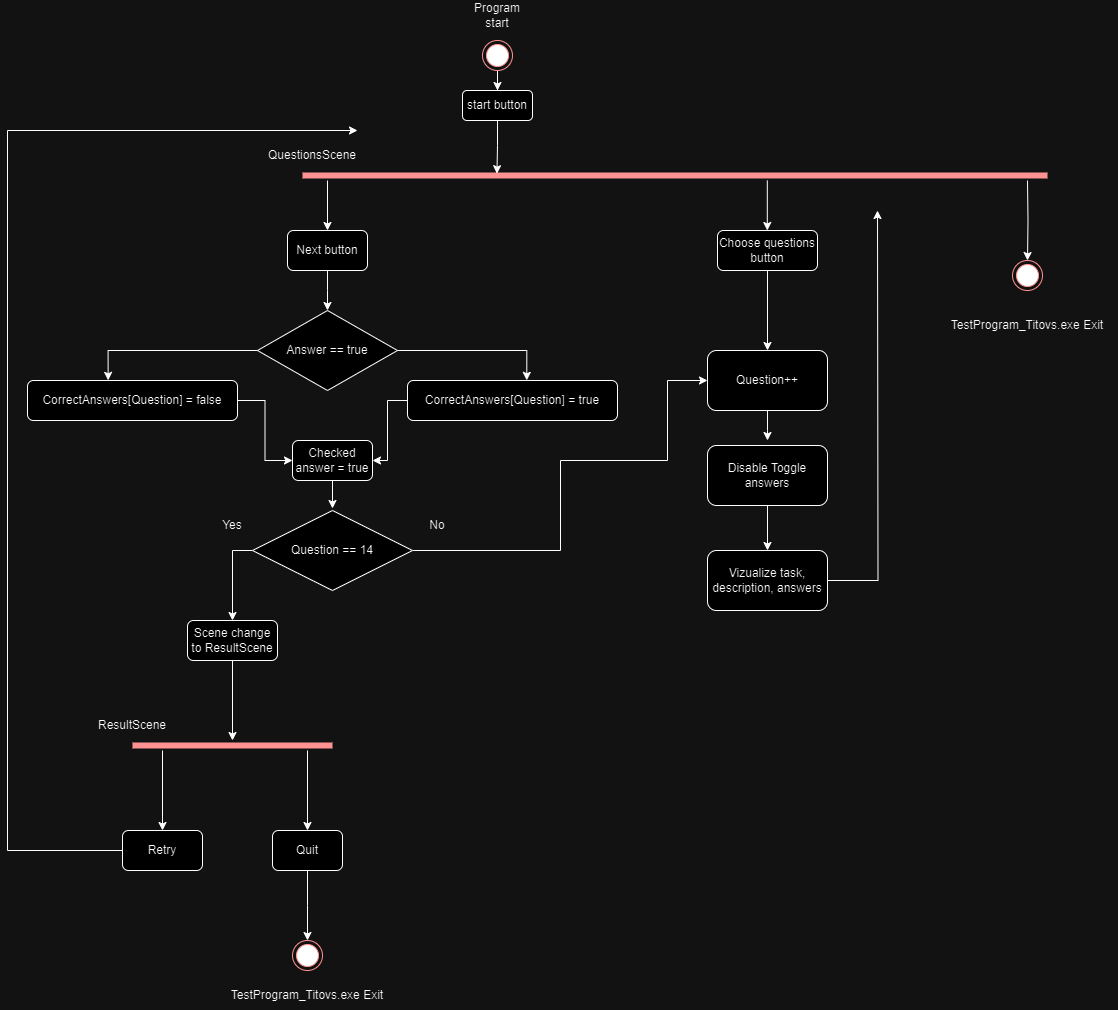

The diagram above was exported from draw.io. Its source (the exported page's mxGraphModel, read from the mxfile embedded in the PNG):
<mxGraphModel dx="1843" dy="916" grid="1" gridSize="10" guides="1" tooltips="1" connect="1" arrows="1" fold="1" page="1" pageScale="1" pageWidth="850" pageHeight="1100" math="0" shadow="0">
  <root>
    <mxCell id="0" />
    <mxCell id="1" parent="0" />
    <mxCell id="_zVrqFiz_bb8IfCAxKK6-1" value="" style="shape=line;html=1;strokeWidth=6;strokeColor=#ff0000;" vertex="1" parent="1">
      <mxGeometry x="215" y="350" width="745" height="10" as="geometry" />
    </mxCell>
    <mxCell id="_zVrqFiz_bb8IfCAxKK6-8" style="edgeStyle=orthogonalEdgeStyle;rounded=0;orthogonalLoop=1;jettySize=auto;html=1;entryX=0.5;entryY=0;entryDx=0;entryDy=0;" edge="1" parent="1" source="_zVrqFiz_bb8IfCAxKK6-3" target="_zVrqFiz_bb8IfCAxKK6-7">
      <mxGeometry relative="1" as="geometry" />
    </mxCell>
    <mxCell id="_zVrqFiz_bb8IfCAxKK6-3" value="" style="ellipse;html=1;shape=endState;fillColor=#000000;strokeColor=#ff0000;" vertex="1" parent="1">
      <mxGeometry x="395" y="220" width="30" height="30" as="geometry" />
    </mxCell>
    <mxCell id="_zVrqFiz_bb8IfCAxKK6-4" value="Program start" style="text;html=1;align=center;verticalAlign=middle;whiteSpace=wrap;rounded=0;" vertex="1" parent="1">
      <mxGeometry x="380" y="180" width="60" height="30" as="geometry" />
    </mxCell>
    <mxCell id="_zVrqFiz_bb8IfCAxKK6-9" style="edgeStyle=orthogonalEdgeStyle;rounded=0;orthogonalLoop=1;jettySize=auto;html=1;entryX=0.261;entryY=0.317;entryDx=0;entryDy=0;entryPerimeter=0;" edge="1" parent="1" source="_zVrqFiz_bb8IfCAxKK6-7" target="_zVrqFiz_bb8IfCAxKK6-1">
      <mxGeometry relative="1" as="geometry" />
    </mxCell>
    <mxCell id="_zVrqFiz_bb8IfCAxKK6-7" value="start button" style="rounded=1;whiteSpace=wrap;html=1;" vertex="1" parent="1">
      <mxGeometry x="375" y="270" width="70" height="30" as="geometry" />
    </mxCell>
    <mxCell id="_zVrqFiz_bb8IfCAxKK6-10" style="edgeStyle=orthogonalEdgeStyle;rounded=0;orthogonalLoop=1;jettySize=auto;html=1;" edge="1" parent="1">
      <mxGeometry relative="1" as="geometry">
        <mxPoint x="240" y="360" as="sourcePoint" />
        <mxPoint x="240" y="410" as="targetPoint" />
      </mxGeometry>
    </mxCell>
    <mxCell id="_zVrqFiz_bb8IfCAxKK6-15" style="edgeStyle=orthogonalEdgeStyle;rounded=0;orthogonalLoop=1;jettySize=auto;html=1;" edge="1" parent="1" source="_zVrqFiz_bb8IfCAxKK6-11">
      <mxGeometry relative="1" as="geometry">
        <mxPoint x="240" y="490" as="targetPoint" />
      </mxGeometry>
    </mxCell>
    <mxCell id="_zVrqFiz_bb8IfCAxKK6-11" value="Next button" style="rounded=1;whiteSpace=wrap;html=1;" vertex="1" parent="1">
      <mxGeometry x="200" y="410" width="80" height="40" as="geometry" />
    </mxCell>
    <mxCell id="_zVrqFiz_bb8IfCAxKK6-23" style="edgeStyle=orthogonalEdgeStyle;rounded=0;orthogonalLoop=1;jettySize=auto;html=1;entryX=0.5;entryY=0;entryDx=0;entryDy=0;" edge="1" parent="1" source="_zVrqFiz_bb8IfCAxKK6-12" target="_zVrqFiz_bb8IfCAxKK6-18">
      <mxGeometry relative="1" as="geometry">
        <Array as="points">
          <mxPoint x="145" y="730" />
        </Array>
      </mxGeometry>
    </mxCell>
    <mxCell id="_zVrqFiz_bb8IfCAxKK6-62" style="edgeStyle=orthogonalEdgeStyle;rounded=0;orthogonalLoop=1;jettySize=auto;html=1;entryX=0;entryY=0.5;entryDx=0;entryDy=0;" edge="1" parent="1" source="_zVrqFiz_bb8IfCAxKK6-12" target="_zVrqFiz_bb8IfCAxKK6-36">
      <mxGeometry relative="1" as="geometry">
        <Array as="points">
          <mxPoint x="473" y="730" />
          <mxPoint x="473" y="640" />
          <mxPoint x="580" y="640" />
          <mxPoint x="580" y="560" />
        </Array>
      </mxGeometry>
    </mxCell>
    <mxCell id="_zVrqFiz_bb8IfCAxKK6-12" value="Question == 14" style="rhombus;whiteSpace=wrap;html=1;" vertex="1" parent="1">
      <mxGeometry x="165" y="690" width="160" height="80" as="geometry" />
    </mxCell>
    <mxCell id="_zVrqFiz_bb8IfCAxKK6-16" value="Yes" style="text;html=1;align=center;verticalAlign=middle;whiteSpace=wrap;rounded=0;" vertex="1" parent="1">
      <mxGeometry x="115" y="690" width="60" height="30" as="geometry" />
    </mxCell>
    <mxCell id="_zVrqFiz_bb8IfCAxKK6-22" style="edgeStyle=orthogonalEdgeStyle;rounded=0;orthogonalLoop=1;jettySize=auto;html=1;" edge="1" parent="1" source="_zVrqFiz_bb8IfCAxKK6-18" target="_zVrqFiz_bb8IfCAxKK6-19">
      <mxGeometry relative="1" as="geometry" />
    </mxCell>
    <mxCell id="_zVrqFiz_bb8IfCAxKK6-18" value="Scene change to ResultScene" style="rounded=1;whiteSpace=wrap;html=1;" vertex="1" parent="1">
      <mxGeometry x="100" y="800" width="90" height="40" as="geometry" />
    </mxCell>
    <mxCell id="_zVrqFiz_bb8IfCAxKK6-19" value="" style="shape=line;html=1;strokeWidth=6;strokeColor=#ff0000;" vertex="1" parent="1">
      <mxGeometry x="45" y="920" width="200" height="10" as="geometry" />
    </mxCell>
    <mxCell id="_zVrqFiz_bb8IfCAxKK6-21" value="ResultScene" style="text;html=1;align=center;verticalAlign=middle;whiteSpace=wrap;rounded=0;" vertex="1" parent="1">
      <mxGeometry x="15" y="890" width="60" height="30" as="geometry" />
    </mxCell>
    <mxCell id="_zVrqFiz_bb8IfCAxKK6-24" style="edgeStyle=orthogonalEdgeStyle;rounded=0;orthogonalLoop=1;jettySize=auto;html=1;" edge="1" parent="1">
      <mxGeometry relative="1" as="geometry">
        <mxPoint x="75" y="930" as="sourcePoint" />
        <mxPoint x="75" y="1010" as="targetPoint" />
      </mxGeometry>
    </mxCell>
    <mxCell id="_zVrqFiz_bb8IfCAxKK6-25" style="edgeStyle=orthogonalEdgeStyle;rounded=0;orthogonalLoop=1;jettySize=auto;html=1;" edge="1" parent="1">
      <mxGeometry relative="1" as="geometry">
        <mxPoint x="220" y="930" as="sourcePoint" />
        <mxPoint x="220" y="1010" as="targetPoint" />
      </mxGeometry>
    </mxCell>
    <mxCell id="_zVrqFiz_bb8IfCAxKK6-28" style="edgeStyle=elbowEdgeStyle;rounded=0;orthogonalLoop=1;jettySize=auto;html=1;" edge="1" parent="1" source="_zVrqFiz_bb8IfCAxKK6-26">
      <mxGeometry relative="1" as="geometry">
        <mxPoint x="270" y="310" as="targetPoint" />
        <Array as="points">
          <mxPoint x="-80" y="670" />
        </Array>
      </mxGeometry>
    </mxCell>
    <mxCell id="_zVrqFiz_bb8IfCAxKK6-26" value="Retry" style="rounded=1;whiteSpace=wrap;html=1;" vertex="1" parent="1">
      <mxGeometry x="35" y="1010" width="80" height="40" as="geometry" />
    </mxCell>
    <mxCell id="_zVrqFiz_bb8IfCAxKK6-31" style="edgeStyle=orthogonalEdgeStyle;rounded=0;orthogonalLoop=1;jettySize=auto;html=1;" edge="1" parent="1" source="_zVrqFiz_bb8IfCAxKK6-27">
      <mxGeometry relative="1" as="geometry">
        <mxPoint x="220" y="1120" as="targetPoint" />
      </mxGeometry>
    </mxCell>
    <mxCell id="_zVrqFiz_bb8IfCAxKK6-27" value="Quit" style="rounded=1;whiteSpace=wrap;html=1;" vertex="1" parent="1">
      <mxGeometry x="185" y="1010" width="70" height="40" as="geometry" />
    </mxCell>
    <mxCell id="_zVrqFiz_bb8IfCAxKK6-29" value="" style="ellipse;html=1;shape=endState;fillColor=#000000;strokeColor=#ff0000;" vertex="1" parent="1">
      <mxGeometry x="205" y="1120" width="30" height="30" as="geometry" />
    </mxCell>
    <mxCell id="_zVrqFiz_bb8IfCAxKK6-32" value="TestProgram_Titovs.exe Exit" style="text;html=1;align=center;verticalAlign=middle;whiteSpace=wrap;rounded=0;" vertex="1" parent="1">
      <mxGeometry x="130" y="1160" width="180" height="30" as="geometry" />
    </mxCell>
    <mxCell id="_zVrqFiz_bb8IfCAxKK6-34" value="QuestionsScene" style="text;html=1;align=center;verticalAlign=middle;whiteSpace=wrap;rounded=0;" vertex="1" parent="1">
      <mxGeometry x="195" y="320" width="60" height="30" as="geometry" />
    </mxCell>
    <mxCell id="_zVrqFiz_bb8IfCAxKK6-59" style="edgeStyle=orthogonalEdgeStyle;rounded=0;orthogonalLoop=1;jettySize=auto;html=1;" edge="1" parent="1" source="_zVrqFiz_bb8IfCAxKK6-36">
      <mxGeometry relative="1" as="geometry">
        <mxPoint x="680" y="620" as="targetPoint" />
      </mxGeometry>
    </mxCell>
    <mxCell id="_zVrqFiz_bb8IfCAxKK6-36" value="Question++" style="rounded=1;whiteSpace=wrap;html=1;" vertex="1" parent="1">
      <mxGeometry x="620" y="530" width="120" height="60" as="geometry" />
    </mxCell>
    <mxCell id="_zVrqFiz_bb8IfCAxKK6-37" value="No" style="text;html=1;align=center;verticalAlign=middle;whiteSpace=wrap;rounded=0;" vertex="1" parent="1">
      <mxGeometry x="320" y="690" width="60" height="30" as="geometry" />
    </mxCell>
    <mxCell id="_zVrqFiz_bb8IfCAxKK6-55" style="edgeStyle=orthogonalEdgeStyle;rounded=0;orthogonalLoop=1;jettySize=auto;html=1;" edge="1" parent="1" source="_zVrqFiz_bb8IfCAxKK6-39">
      <mxGeometry relative="1" as="geometry">
        <mxPoint x="790" y="390" as="targetPoint" />
      </mxGeometry>
    </mxCell>
    <mxCell id="_zVrqFiz_bb8IfCAxKK6-39" value="Vizualize task, description, answers" style="rounded=1;whiteSpace=wrap;html=1;" vertex="1" parent="1">
      <mxGeometry x="620" y="730" width="120" height="60" as="geometry" />
    </mxCell>
    <mxCell id="_zVrqFiz_bb8IfCAxKK6-43" value="Answer == true" style="rhombus;whiteSpace=wrap;html=1;" vertex="1" parent="1">
      <mxGeometry x="170" y="490" width="140" height="80" as="geometry" />
    </mxCell>
    <mxCell id="_zVrqFiz_bb8IfCAxKK6-45" value="Checked answer = true" style="rounded=1;whiteSpace=wrap;html=1;" vertex="1" parent="1">
      <mxGeometry x="205" y="620" width="80" height="40" as="geometry" />
    </mxCell>
    <mxCell id="_zVrqFiz_bb8IfCAxKK6-46" style="edgeStyle=orthogonalEdgeStyle;rounded=0;orthogonalLoop=1;jettySize=auto;html=1;entryX=0.5;entryY=-0.025;entryDx=0;entryDy=0;entryPerimeter=0;" edge="1" parent="1" source="_zVrqFiz_bb8IfCAxKK6-45" target="_zVrqFiz_bb8IfCAxKK6-12">
      <mxGeometry relative="1" as="geometry" />
    </mxCell>
    <mxCell id="_zVrqFiz_bb8IfCAxKK6-52" style="edgeStyle=orthogonalEdgeStyle;rounded=0;orthogonalLoop=1;jettySize=auto;html=1;entryX=1;entryY=0.5;entryDx=0;entryDy=0;" edge="1" parent="1" source="_zVrqFiz_bb8IfCAxKK6-47" target="_zVrqFiz_bb8IfCAxKK6-45">
      <mxGeometry relative="1" as="geometry">
        <Array as="points">
          <mxPoint x="300" y="580" />
          <mxPoint x="300" y="640" />
        </Array>
      </mxGeometry>
    </mxCell>
    <mxCell id="_zVrqFiz_bb8IfCAxKK6-47" value="CorrectAnswers[Question] = true" style="rounded=1;whiteSpace=wrap;html=1;" vertex="1" parent="1">
      <mxGeometry x="320" y="560" width="210" height="40" as="geometry" />
    </mxCell>
    <mxCell id="_zVrqFiz_bb8IfCAxKK6-53" style="edgeStyle=orthogonalEdgeStyle;rounded=0;orthogonalLoop=1;jettySize=auto;html=1;entryX=0;entryY=0.5;entryDx=0;entryDy=0;" edge="1" parent="1" source="_zVrqFiz_bb8IfCAxKK6-49" target="_zVrqFiz_bb8IfCAxKK6-45">
      <mxGeometry relative="1" as="geometry" />
    </mxCell>
    <mxCell id="_zVrqFiz_bb8IfCAxKK6-49" value="CorrectAnswers[Question] = false" style="rounded=1;whiteSpace=wrap;html=1;" vertex="1" parent="1">
      <mxGeometry x="-60" y="560" width="210" height="40" as="geometry" />
    </mxCell>
    <mxCell id="_zVrqFiz_bb8IfCAxKK6-50" style="edgeStyle=orthogonalEdgeStyle;rounded=0;orthogonalLoop=1;jettySize=auto;html=1;entryX=0.568;entryY=-0.004;entryDx=0;entryDy=0;entryPerimeter=0;" edge="1" parent="1" source="_zVrqFiz_bb8IfCAxKK6-43" target="_zVrqFiz_bb8IfCAxKK6-47">
      <mxGeometry relative="1" as="geometry" />
    </mxCell>
    <mxCell id="_zVrqFiz_bb8IfCAxKK6-51" style="edgeStyle=orthogonalEdgeStyle;rounded=0;orthogonalLoop=1;jettySize=auto;html=1;entryX=0.384;entryY=-0.004;entryDx=0;entryDy=0;entryPerimeter=0;" edge="1" parent="1" source="_zVrqFiz_bb8IfCAxKK6-43" target="_zVrqFiz_bb8IfCAxKK6-49">
      <mxGeometry relative="1" as="geometry" />
    </mxCell>
    <mxCell id="_zVrqFiz_bb8IfCAxKK6-61" style="edgeStyle=orthogonalEdgeStyle;rounded=0;orthogonalLoop=1;jettySize=auto;html=1;entryX=0.5;entryY=0;entryDx=0;entryDy=0;" edge="1" parent="1" source="_zVrqFiz_bb8IfCAxKK6-54" target="_zVrqFiz_bb8IfCAxKK6-36">
      <mxGeometry relative="1" as="geometry" />
    </mxCell>
    <mxCell id="_zVrqFiz_bb8IfCAxKK6-54" value="Choose questions button" style="rounded=1;whiteSpace=wrap;html=1;" vertex="1" parent="1">
      <mxGeometry x="630" y="410" width="100" height="40" as="geometry" />
    </mxCell>
    <mxCell id="_zVrqFiz_bb8IfCAxKK6-56" style="edgeStyle=orthogonalEdgeStyle;rounded=0;orthogonalLoop=1;jettySize=auto;html=1;" edge="1" parent="1">
      <mxGeometry relative="1" as="geometry">
        <mxPoint x="679.8" y="360" as="sourcePoint" />
        <mxPoint x="679.8" y="410" as="targetPoint" />
      </mxGeometry>
    </mxCell>
    <mxCell id="_zVrqFiz_bb8IfCAxKK6-60" style="edgeStyle=orthogonalEdgeStyle;rounded=0;orthogonalLoop=1;jettySize=auto;html=1;entryX=0.5;entryY=0;entryDx=0;entryDy=0;" edge="1" parent="1" source="_zVrqFiz_bb8IfCAxKK6-58" target="_zVrqFiz_bb8IfCAxKK6-39">
      <mxGeometry relative="1" as="geometry" />
    </mxCell>
    <mxCell id="_zVrqFiz_bb8IfCAxKK6-58" value="Disable Toggle answers" style="rounded=1;whiteSpace=wrap;html=1;" vertex="1" parent="1">
      <mxGeometry x="620" y="625" width="120" height="60" as="geometry" />
    </mxCell>
    <mxCell id="_zVrqFiz_bb8IfCAxKK6-63" style="edgeStyle=orthogonalEdgeStyle;rounded=0;orthogonalLoop=1;jettySize=auto;html=1;" edge="1" parent="1" target="_zVrqFiz_bb8IfCAxKK6-64">
      <mxGeometry relative="1" as="geometry">
        <mxPoint x="940" y="360" as="sourcePoint" />
        <mxPoint x="940" y="410" as="targetPoint" />
      </mxGeometry>
    </mxCell>
    <mxCell id="_zVrqFiz_bb8IfCAxKK6-64" value="" style="ellipse;html=1;shape=endState;fillColor=#000000;strokeColor=#ff0000;" vertex="1" parent="1">
      <mxGeometry x="925" y="440" width="30" height="30" as="geometry" />
    </mxCell>
    <mxCell id="_zVrqFiz_bb8IfCAxKK6-65" value="TestProgram_Titovs.exe Exit" style="text;html=1;align=center;verticalAlign=middle;whiteSpace=wrap;rounded=0;" vertex="1" parent="1">
      <mxGeometry x="850" y="490" width="180" height="30" as="geometry" />
    </mxCell>
  </root>
</mxGraphModel>